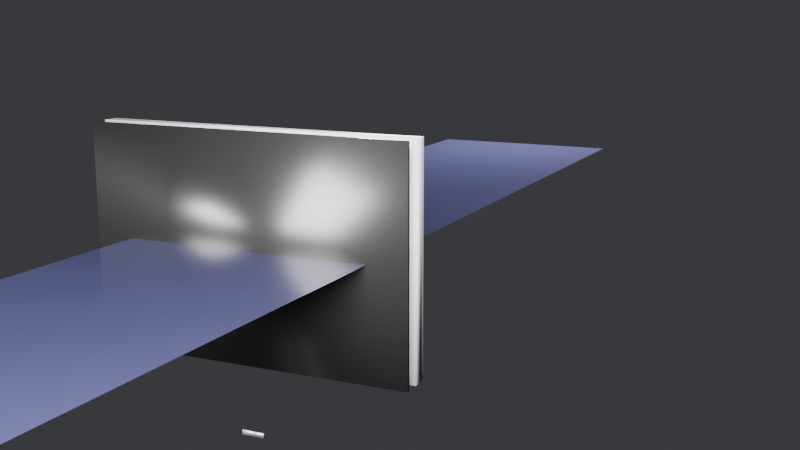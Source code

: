 # Source: 3dipad.py.blend  (saved by Blender 5.1.30; exported with 4.5.12 LTS)
import bpy
from mathutils import Matrix  # noqa: F401  (used for matrix-valued properties, if any)

bpy.ops.wm.read_factory_settings(use_empty=True)
scene = bpy.context.scene
scene.name = 'Scene'

# ---- collections
col_collection = bpy.data.collections.new('Collection'); scene.collection.children.link(col_collection)

# ---- materials (node trees are filled in below, after node groups)
mat_mbrapa_gri = bpy.data.materials.new('Mbrapa_Gri')
mat_korniza_zez = bpy.data.materials.new('Korniza_Zezë')
mat_ekrani_lcd = bpy.data.materials.new('Ekrani_LCD')
mat_logo_mat = bpy.data.materials.new('Logo_Mat')

# ---- material node trees
mat_mbrapa_gri.use_nodes = True; mat_mbrapa_gri.node_tree.nodes.clear()
_N = mat_mbrapa_gri.node_tree.nodes; _L = mat_mbrapa_gri.node_tree.links
n0 = _N.new('ShaderNodeBsdfPrincipled'); n0.name = 'Principled BSDF'; n0.location = (-200, 100)
n0.inputs[0].default_value = (0.35, 0.35, 0.35, 1.0)
n1 = _N.new('ShaderNodeOutputMaterial'); n1.name = 'Material Output'; n1.location = (200, 100)
_L.new(n0.outputs[0], n1.inputs[0])
n1.is_active_output = True
mat_korniza_zez.use_nodes = True; mat_korniza_zez.node_tree.nodes.clear()
_N = mat_korniza_zez.node_tree.nodes; _L = mat_korniza_zez.node_tree.links
n0 = _N.new('ShaderNodeBsdfPrincipled'); n0.name = 'Principled BSDF'; n0.location = (-200, 100)
n0.inputs[0].default_value = (0.01, 0.01, 0.01, 1.0)
n0.inputs[2].default_value = 0.3
n1 = _N.new('ShaderNodeOutputMaterial'); n1.name = 'Material Output'; n1.location = (200, 100)
_L.new(n0.outputs[0], n1.inputs[0])
n1.is_active_output = True
mat_ekrani_lcd.use_nodes = True; mat_ekrani_lcd.node_tree.nodes.clear()
_N = mat_ekrani_lcd.node_tree.nodes; _L = mat_ekrani_lcd.node_tree.links
n0 = _N.new('ShaderNodeBsdfPrincipled'); n0.name = 'Principled BSDF'; n0.location = (-200, 100)
n0.inputs[0].default_value = (0.02, 0.02, 0.05, 1.0)
n0.inputs[1].default_value = 0.1
n0.inputs[2].default_value = 0.05
n1 = _N.new('ShaderNodeOutputMaterial'); n1.name = 'Material Output'; n1.location = (200, 100)
_L.new(n0.outputs[0], n1.inputs[0])
n1.is_active_output = True
mat_logo_mat.use_nodes = True; mat_logo_mat.node_tree.nodes.clear()
_N = mat_logo_mat.node_tree.nodes; _L = mat_logo_mat.node_tree.links
n0 = _N.new('ShaderNodeBsdfPrincipled'); n0.name = 'Principled BSDF'; n0.location = (-200, 100)
n0.inputs[0].default_value = (0.5, 0.5, 0.5, 1.0)
n0.inputs[1].default_value = 0.9
n1 = _N.new('ShaderNodeOutputMaterial'); n1.name = 'Material Output'; n1.location = (200, 100)
_L.new(n0.outputs[0], n1.inputs[0])
n1.is_active_output = True

# ---- world
world_world = bpy.data.worlds.new('World'); scene.world = world_world
world_world.use_nodes = True; world_world.node_tree.nodes.clear()
_N = world_world.node_tree.nodes; _L = world_world.node_tree.links
n0 = _N.new('ShaderNodeOutputWorld'); n0.name = 'World Output'; n0.location = (200, 100)
n1 = _N.new('ShaderNodeBackground'); n1.name = 'Background'; n1.location = (-200, 100)
n1.inputs[0].default_value = (0.08, 0.08, 0.09, 1.0)
n1.inputs[1].default_value = 0.6
_L.new(n1.outputs[0], n0.inputs[0])
n0.is_active_output = True
world_world.color = (0.05088, 0.05088, 0.05088)
world_world.sun_shadow_jitter_overblur = 0.0

# ---- cameras
cam_camera_002 = bpy.data.cameras.new('Camera.002')

# ---- lights
light_area_005 = bpy.data.lights.new('Area.005', 'AREA')
light_area_005.energy = 50.0
light_area_005.size = 0.5
light_area_005.size_y = 1.0
light_area_006 = bpy.data.lights.new('Area.006', 'AREA')
light_area_006.energy = 20.0
light_area_006.size = 0.3
light_area_006.size_y = 1.0
light_point_001 = bpy.data.lights.new('Point.001', 'POINT')
light_point_001.energy = 30.0

# ---- meshes
me_cube_054 = bpy.data.meshes.new('Cube.054')
me_cube_054.from_pydata([(-0.1057, -0.005, -0.07054), (-0.1057, -0.005, 0.07054), (-0.1057, 0.005, -0.07054), (-0.1057, 0.005, 0.07054), (0.1057, -0.005, -0.07054), (0.1057, -0.005, 0.07054), (0.1057, 0.005, -0.07054), (0.1057, 0.005, 0.07054)], [], [(0, 1, 3, 2), (2, 3, 7, 6), (6, 7, 5, 4), (4, 5, 1, 0), (2, 6, 4, 0), (7, 3, 1, 5)])
me_cube_054.polygons.foreach_set('use_smooth', [True] * 6)
_uv = me_cube_054.uv_layers.new(name='UVMap')
_uv.uv.foreach_set('vector', [0.375, 0.0, 0.625, 0.0, 0.625, 0.25, 0.375, 0.25, 0.375, 0.25, 0.625, 0.25, 0.625, 0.5, 0.375, 0.5, 0.375, 0.5, 0.625, 0.5, 0.625, 0.75, 0.375, 0.75, 0.375, 0.75, 0.625, 0.75, 0.625, 1.0, 0.375, 1.0, 0.125, 0.5, 0.375, 0.5, 0.375, 0.75, 0.125, 0.75, 0.625, 0.5, 0.875, 0.5, 0.875, 0.75, 0.625, 0.75])
me_cube_054.materials.append(mat_mbrapa_gri)
me_cube_054.update()
me_cube_055 = bpy.data.meshes.new('Cube.055')
me_cube_055.from_pydata([(-0.1057, -0.00875, -0.07054), (-0.1057, -0.00875, 0.07054), (-0.1057, -0.00625, -0.07054), (-0.1057, -0.00625, 0.07054), (0.1057, -0.00875, -0.07054), (0.1057, -0.00875, 0.07054), (0.1057, -0.00625, -0.07054), (0.1057, -0.00625, 0.07054)], [], [(0, 1, 3, 2), (2, 3, 7, 6), (6, 7, 5, 4), (4, 5, 1, 0), (2, 6, 4, 0), (7, 3, 1, 5)])
me_cube_055.polygons.foreach_set('use_smooth', [True] * 6)
_uv = me_cube_055.uv_layers.new(name='UVMap')
_uv.uv.foreach_set('vector', [0.375, 0.0, 0.625, 0.0, 0.625, 0.25, 0.375, 0.25, 0.375, 0.25, 0.625, 0.25, 0.625, 0.5, 0.375, 0.5, 0.375, 0.5, 0.625, 0.5, 0.625, 0.75, 0.375, 0.75, 0.375, 0.75, 0.625, 0.75, 0.625, 1.0, 0.375, 1.0, 0.125, 0.5, 0.375, 0.5, 0.375, 0.75, 0.125, 0.75, 0.625, 0.5, 0.875, 0.5, 0.875, 0.75, 0.625, 0.75])
me_cube_055.materials.append(mat_korniza_zez)
me_cube_055.update()
me_plane_002 = bpy.data.meshes.new('Plane.002')
me_plane_002.from_pydata([(-0.08025, -0.5105, 0.0), (0.08025, -0.5105, 0.0), (-0.08025, 0.4895, 0.0), (0.08025, 0.4895, 0.0)], [], [(0, 1, 3, 2)])
me_plane_002.polygons.foreach_set('use_smooth', [True] * 1)
_uv = me_plane_002.uv_layers.new(name='UVMap')
_uv.uv.foreach_set('vector', [0.0, 0.0, 1.0, 0.0, 1.0, 1.0, 0.0, 1.0])
me_plane_002.materials.append(mat_ekrani_lcd)
me_plane_002.update()
me_cube_056 = bpy.data.meshes.new('Cube.056')
me_cube_056.from_pydata([(-0.0972, 0.000625, -0.05996), (-0.0972, 0.000625, 0.05996), (-0.0972, 0.004375, -0.05996), (-0.0972, 0.004375, 0.05996), (0.0972, 0.000625, -0.05996), (0.0972, 0.000625, 0.05996), (0.0972, 0.004375, -0.05996), (0.0972, 0.004375, 0.05996)], [], [(0, 1, 3, 2), (2, 3, 7, 6), (6, 7, 5, 4), (4, 5, 1, 0), (2, 6, 4, 0), (7, 3, 1, 5)])
me_cube_056.polygons.foreach_set('use_smooth', [True] * 6)
_uv = me_cube_056.uv_layers.new(name='UVMap')
_uv.uv.foreach_set('vector', [0.375, 0.0, 0.625, 0.0, 0.625, 0.25, 0.375, 0.25, 0.375, 0.25, 0.625, 0.25, 0.625, 0.5, 0.375, 0.5, 0.375, 0.5, 0.625, 0.5, 0.625, 0.75, 0.375, 0.75, 0.375, 0.75, 0.625, 0.75, 0.625, 1.0, 0.375, 1.0, 0.125, 0.5, 0.375, 0.5, 0.375, 0.75, 0.125, 0.75, 0.625, 0.5, 0.875, 0.5, 0.875, 0.75, 0.625, 0.75])
me_cube_056.materials.append(mat_mbrapa_gri)
me_cube_056.update()
me_cylinder_007 = bpy.data.meshes.new('Cylinder.007')
me_cylinder_007.from_pydata([(0.0, 0.012, -0.04), (0.0, 0.012, 0.04), (0.002341, 0.01177, -0.04), (0.002341, 0.01177, 0.04), (0.004592, 0.01109, -0.04), (0.004592, 0.01109, 0.04), (0.006667, 0.009978, -0.04), (0.006667, 0.009978, 0.04), (0.008485, 0.008485, -0.04), (0.008485, 0.008485, 0.04), (0.009978, 0.006667, -0.04), (0.009978, 0.006667, 0.04), (0.01109, 0.004592, -0.04), (0.01109, 0.004592, 0.04), (0.01177, 0.002341, -0.04), (0.01177, 0.002341, 0.04), (0.012, 0.0, -0.04), (0.012, 0.0, 0.04), (0.01177, -0.002341, -0.04), (0.01177, -0.002341, 0.04), (0.01109, -0.004592, -0.04), (0.01109, -0.004592, 0.04), (0.009978, -0.006667, -0.04), (0.009978, -0.006667, 0.04), (0.008485, -0.008485, -0.04), (0.008485, -0.008485, 0.04), (0.006667, -0.009978, -0.04), (0.006667, -0.009978, 0.04), (0.004592, -0.01109, -0.04), (0.004592, -0.01109, 0.04), (0.002341, -0.01177, -0.04), (0.002341, -0.01177, 0.04), (0.0, -0.012, -0.04), (0.0, -0.012, 0.04), (-0.002341, -0.01177, -0.04), (-0.002341, -0.01177, 0.04), (-0.004592, -0.01109, -0.04), (-0.004592, -0.01109, 0.04), (-0.006667, -0.009978, -0.04), (-0.006667, -0.009978, 0.04), (-0.008485, -0.008485, -0.04), (-0.008485, -0.008485, 0.04), (-0.009978, -0.006667, -0.04), (-0.009978, -0.006667, 0.04), (-0.01109, -0.004592, -0.04), (-0.01109, -0.004592, 0.04), (-0.01177, -0.002341, -0.04), (-0.01177, -0.002341, 0.04), (-0.012, 0.0, -0.04), (-0.012, 0.0, 0.04), (-0.01177, 0.002341, -0.04), (-0.01177, 0.002341, 0.04), (-0.01109, 0.004592, -0.04), (-0.01109, 0.004592, 0.04), (-0.009978, 0.006667, -0.04), (-0.009978, 0.006667, 0.04), (-0.008485, 0.008485, -0.04), (-0.008485, 0.008485, 0.04), (-0.006667, 0.009978, -0.04), (-0.006667, 0.009978, 0.04), (-0.004592, 0.01109, -0.04), (-0.004592, 0.01109, 0.04), (-0.002341, 0.01177, -0.04), (-0.002341, 0.01177, 0.04)], [], [(0, 1, 3, 2), (2, 3, 5, 4), (4, 5, 7, 6), (6, 7, 9, 8), (8, 9, 11, 10), (10, 11, 13, 12), (12, 13, 15, 14), (14, 15, 17, 16), (16, 17, 19, 18), (18, 19, 21, 20), (20, 21, 23, 22), (22, 23, 25, 24), (24, 25, 27, 26), (26, 27, 29, 28), (28, 29, 31, 30), (30, 31, 33, 32), (32, 33, 35, 34), (34, 35, 37, 36), (36, 37, 39, 38), (38, 39, 41, 40), (40, 41, 43, 42), (42, 43, 45, 44), (44, 45, 47, 46), (46, 47, 49, 48), (48, 49, 51, 50), (50, 51, 53, 52), (52, 53, 55, 54), (54, 55, 57, 56), (56, 57, 59, 58), (58, 59, 61, 60), (3, 1, 63, 61, 59, 57, 55, 53, 51, 49, 47, 45, 43, 41, 39, 37, 35, 33, 31, 29, 27, 25, 23, 21, 19, 17, 15, 13, 11, 9, 7, 5), (60, 61, 63, 62), (62, 63, 1, 0), (0, 2, 4, 6, 8, 10, 12, 14, 16, 18, 20, 22, 24, 26, 28, 30, 32, 34, 36, 38, 40, 42, 44, 46, 48, 50, 52, 54, 56, 58, 60, 62)])
me_cylinder_007.polygons.foreach_set('use_smooth', [True] * 34)
_uv = me_cylinder_007.uv_layers.new(name='UVMap')
_uv.uv.foreach_set('vector', [1.0, 0.5, 1.0, 1.0, 0.9688, 1.0, 0.9688, 0.5, 0.9688, 0.5, 0.9688, 1.0, 0.9375, 1.0, 0.9375, 0.5, 0.9375, 0.5, 0.9375, 1.0, 0.9062, 1.0, 0.9062, 0.5, 0.9062, 0.5, 0.9062, 1.0, 0.875, 1.0, 0.875, 0.5, 0.875, 0.5, 0.875, 1.0, 0.8438, 1.0, 0.8438, 0.5, 0.8438, 0.5, 0.8438, 1.0, 0.8125, 1.0, 0.8125, 0.5, 0.8125, 0.5, 0.8125, 1.0, 0.7812, 1.0, 0.7812, 0.5, 0.7812, 0.5, 0.7812, 1.0, 0.75, 1.0, 0.75, 0.5, 0.75, 0.5, 0.75, 1.0, 0.7188, 1.0, 0.7188, 0.5, 0.7188, 0.5, 0.7188, 1.0, 0.6875, 1.0, 0.6875, 0.5, 0.6875, 0.5, 0.6875, 1.0, 0.6562, 1.0, 0.6562, 0.5, 0.6562, 0.5, 0.6562, 1.0, 0.625, 1.0, 0.625, 0.5, 0.625, 0.5, 0.625, 1.0, 0.5938, 1.0, 0.5938, 0.5, 0.5938, 0.5, 0.5938, 1.0, 0.5625, 1.0, 0.5625, 0.5, 0.5625, 0.5, 0.5625, 1.0, 0.5312, 1.0, 0.5312, 0.5, 0.5312, 0.5, 0.5312, 1.0, 0.5, 1.0, 0.5, 0.5, 0.5, 0.5, 0.5, 1.0, 0.4688, 1.0, 0.4688, 0.5, 0.4688, 0.5, 0.4688, 1.0, 0.4375, 1.0, 0.4375, 0.5, 0.4375, 0.5, 0.4375, 1.0, 0.4062, 1.0, 0.4062, 0.5, 0.4062, 0.5, 0.4062, 1.0, 0.375, 1.0, 0.375, 0.5, 0.375, 0.5, 0.375, 1.0, 0.3438, 1.0, 0.3438, 0.5, 0.3438, 0.5, 0.3438, 1.0, 0.3125, 1.0, 0.3125, 0.5, 0.3125, 0.5, 0.3125, 1.0, 0.2812, 1.0, 0.2812, 0.5, 0.2812, 0.5, 0.2812, 1.0, 0.25, 1.0, 0.25, 0.5, 0.25, 0.5, 0.25, 1.0, 0.2188, 1.0, 0.2188, 0.5, 0.2188, 0.5, 0.2188, 1.0, 0.1875, 1.0, 0.1875, 0.5, 0.1875, 0.5, 0.1875, 1.0, 0.1562, 1.0, 0.1562, 0.5, 0.1562, 0.5, 0.1562, 1.0, 0.125, 1.0, 0.125, 0.5, 0.125, 0.5, 0.125, 1.0, 0.09375, 1.0, 0.09375, 0.5, 0.09375, 0.5, 0.09375, 1.0, 0.0625, 1.0, 0.0625, 0.5, 0.2968, 0.4854, 0.25, 0.49, 0.2032, 0.4854, 0.1582, 0.4717, 0.1167, 0.4496, 0.08029, 0.4197, 0.05045, 0.3833, 0.02827, 0.3418, 0.01461, 0.2968, 0.01, 0.25, 0.01461, 0.2032, 0.02827, 0.1582, 0.05045, 0.1167, 0.08029, 0.08029, 0.1167, 0.05045, 0.1582, 0.02827, 0.2032, 0.01461, 0.25, 0.01, 0.2968, 0.01461, 0.3418, 0.02827, 0.3833, 0.05045, 0.4197, 0.08029, 0.4496, 0.1167, 0.4717, 0.1582, 0.4854, 0.2032, 0.49, 0.25, 0.4854, 0.2968, 0.4717, 0.3418, 0.4496, 0.3833, 0.4197, 0.4197, 0.3833, 0.4496, 0.3418, 0.4717, 0.0625, 0.5, 0.0625, 1.0, 0.03125, 1.0, 0.03125, 0.5, 0.03125, 0.5, 0.03125, 1.0, 0.0, 1.0, 0.0, 0.5, 0.75, 0.49, 0.7968, 0.4854, 0.8418, 0.4717, 0.8833, 0.4496, 0.9197, 0.4197, 0.9496, 0.3833, 0.9717, 0.3418, 0.9854, 0.2968, 0.99, 0.25, 0.9854, 0.2032, 0.9717, 0.1582, 0.9496, 0.1167, 0.9197, 0.08029, 0.8833, 0.05045, 0.8418, 0.02827, 0.7968, 0.01461, 0.75, 0.01, 0.7032, 0.01461, 0.6582, 0.02827, 0.6167, 0.05045, 0.5803, 0.08029, 0.5504, 0.1167, 0.5283, 0.1582, 0.5146, 0.2032, 0.51, 0.25, 0.5146, 0.2968, 0.5283, 0.3418, 0.5504, 0.3833, 0.5803, 0.4197, 0.6167, 0.4496, 0.6582, 0.4717, 0.7032, 0.4854])
me_cylinder_007.materials.append(mat_korniza_zez)
me_cylinder_007.update()
me_cylinder_008 = bpy.data.meshes.new('Cylinder.008')
me_cylinder_008.from_pydata([(0.0, 0.07, -0.004), (0.0, 0.07, 0.004), (0.01366, 0.06865, -0.004), (0.01366, 0.06865, 0.004), (0.02679, 0.06467, -0.004), (0.02679, 0.06467, 0.004), (0.03889, 0.0582, -0.004), (0.03889, 0.0582, 0.004), (0.0495, 0.0495, -0.004), (0.0495, 0.0495, 0.004), (0.0582, 0.03889, -0.004), (0.0582, 0.03889, 0.004), (0.06467, 0.02679, -0.004), (0.06467, 0.02679, 0.004), (0.06865, 0.01366, -0.004), (0.06865, 0.01366, 0.004), (0.07, 0.0, -0.004), (0.07, 0.0, 0.004), (0.06865, -0.01366, -0.004), (0.06865, -0.01366, 0.004), (0.06467, -0.02679, -0.004), (0.06467, -0.02679, 0.004), (0.0582, -0.03889, -0.004), (0.0582, -0.03889, 0.004), (0.0495, -0.0495, -0.004), (0.0495, -0.0495, 0.004), (0.03889, -0.0582, -0.004), (0.03889, -0.0582, 0.004), (0.02679, -0.06467, -0.004), (0.02679, -0.06467, 0.004), (0.01366, -0.06865, -0.004), (0.01366, -0.06865, 0.004), (0.0, -0.07, -0.004), (0.0, -0.07, 0.004), (-0.01366, -0.06865, -0.004), (-0.01366, -0.06865, 0.004), (-0.02679, -0.06467, -0.004), (-0.02679, -0.06467, 0.004), (-0.03889, -0.0582, -0.004), (-0.03889, -0.0582, 0.004), (-0.0495, -0.0495, -0.004), (-0.0495, -0.0495, 0.004), (-0.0582, -0.03889, -0.004), (-0.0582, -0.03889, 0.004), (-0.06467, -0.02679, -0.004), (-0.06467, -0.02679, 0.004), (-0.06865, -0.01366, -0.004), (-0.06865, -0.01366, 0.004), (-0.07, 0.0, -0.004), (-0.07, 0.0, 0.004), (-0.06865, 0.01366, -0.004), (-0.06865, 0.01366, 0.004), (-0.06467, 0.02679, -0.004), (-0.06467, 0.02679, 0.004), (-0.0582, 0.03889, -0.004), (-0.0582, 0.03889, 0.004), (-0.0495, 0.0495, -0.004), (-0.0495, 0.0495, 0.004), (-0.03889, 0.0582, -0.004), (-0.03889, 0.0582, 0.004), (-0.02679, 0.06467, -0.004), (-0.02679, 0.06467, 0.004), (-0.01366, 0.06865, -0.004), (-0.01366, 0.06865, 0.004)], [], [(0, 1, 3, 2), (2, 3, 5, 4), (4, 5, 7, 6), (6, 7, 9, 8), (8, 9, 11, 10), (10, 11, 13, 12), (12, 13, 15, 14), (14, 15, 17, 16), (16, 17, 19, 18), (18, 19, 21, 20), (20, 21, 23, 22), (22, 23, 25, 24), (24, 25, 27, 26), (26, 27, 29, 28), (28, 29, 31, 30), (30, 31, 33, 32), (32, 33, 35, 34), (34, 35, 37, 36), (36, 37, 39, 38), (38, 39, 41, 40), (40, 41, 43, 42), (42, 43, 45, 44), (44, 45, 47, 46), (46, 47, 49, 48), (48, 49, 51, 50), (50, 51, 53, 52), (52, 53, 55, 54), (54, 55, 57, 56), (56, 57, 59, 58), (58, 59, 61, 60), (3, 1, 63, 61, 59, 57, 55, 53, 51, 49, 47, 45, 43, 41, 39, 37, 35, 33, 31, 29, 27, 25, 23, 21, 19, 17, 15, 13, 11, 9, 7, 5), (60, 61, 63, 62), (62, 63, 1, 0), (0, 2, 4, 6, 8, 10, 12, 14, 16, 18, 20, 22, 24, 26, 28, 30, 32, 34, 36, 38, 40, 42, 44, 46, 48, 50, 52, 54, 56, 58, 60, 62)])
me_cylinder_008.polygons.foreach_set('use_smooth', [True] * 34)
_uv = me_cylinder_008.uv_layers.new(name='UVMap')
_uv.uv.foreach_set('vector', [1.0, 0.5, 1.0, 1.0, 0.9688, 1.0, 0.9688, 0.5, 0.9688, 0.5, 0.9688, 1.0, 0.9375, 1.0, 0.9375, 0.5, 0.9375, 0.5, 0.9375, 1.0, 0.9062, 1.0, 0.9062, 0.5, 0.9062, 0.5, 0.9062, 1.0, 0.875, 1.0, 0.875, 0.5, 0.875, 0.5, 0.875, 1.0, 0.8438, 1.0, 0.8438, 0.5, 0.8438, 0.5, 0.8438, 1.0, 0.8125, 1.0, 0.8125, 0.5, 0.8125, 0.5, 0.8125, 1.0, 0.7812, 1.0, 0.7812, 0.5, 0.7812, 0.5, 0.7812, 1.0, 0.75, 1.0, 0.75, 0.5, 0.75, 0.5, 0.75, 1.0, 0.7188, 1.0, 0.7188, 0.5, 0.7188, 0.5, 0.7188, 1.0, 0.6875, 1.0, 0.6875, 0.5, 0.6875, 0.5, 0.6875, 1.0, 0.6562, 1.0, 0.6562, 0.5, 0.6562, 0.5, 0.6562, 1.0, 0.625, 1.0, 0.625, 0.5, 0.625, 0.5, 0.625, 1.0, 0.5938, 1.0, 0.5938, 0.5, 0.5938, 0.5, 0.5938, 1.0, 0.5625, 1.0, 0.5625, 0.5, 0.5625, 0.5, 0.5625, 1.0, 0.5312, 1.0, 0.5312, 0.5, 0.5312, 0.5, 0.5312, 1.0, 0.5, 1.0, 0.5, 0.5, 0.5, 0.5, 0.5, 1.0, 0.4688, 1.0, 0.4688, 0.5, 0.4688, 0.5, 0.4688, 1.0, 0.4375, 1.0, 0.4375, 0.5, 0.4375, 0.5, 0.4375, 1.0, 0.4062, 1.0, 0.4062, 0.5, 0.4062, 0.5, 0.4062, 1.0, 0.375, 1.0, 0.375, 0.5, 0.375, 0.5, 0.375, 1.0, 0.3438, 1.0, 0.3438, 0.5, 0.3438, 0.5, 0.3438, 1.0, 0.3125, 1.0, 0.3125, 0.5, 0.3125, 0.5, 0.3125, 1.0, 0.2812, 1.0, 0.2812, 0.5, 0.2812, 0.5, 0.2812, 1.0, 0.25, 1.0, 0.25, 0.5, 0.25, 0.5, 0.25, 1.0, 0.2188, 1.0, 0.2188, 0.5, 0.2188, 0.5, 0.2188, 1.0, 0.1875, 1.0, 0.1875, 0.5, 0.1875, 0.5, 0.1875, 1.0, 0.1562, 1.0, 0.1562, 0.5, 0.1562, 0.5, 0.1562, 1.0, 0.125, 1.0, 0.125, 0.5, 0.125, 0.5, 0.125, 1.0, 0.09375, 1.0, 0.09375, 0.5, 0.09375, 0.5, 0.09375, 1.0, 0.0625, 1.0, 0.0625, 0.5, 0.2968, 0.4854, 0.25, 0.49, 0.2032, 0.4854, 0.1582, 0.4717, 0.1167, 0.4496, 0.08029, 0.4197, 0.05045, 0.3833, 0.02827, 0.3418, 0.01461, 0.2968, 0.01, 0.25, 0.01461, 0.2032, 0.02827, 0.1582, 0.05045, 0.1167, 0.08029, 0.08029, 0.1167, 0.05045, 0.1582, 0.02827, 0.2032, 0.01461, 0.25, 0.01, 0.2968, 0.01461, 0.3418, 0.02827, 0.3833, 0.05045, 0.4197, 0.08029, 0.4496, 0.1167, 0.4717, 0.1582, 0.4854, 0.2032, 0.49, 0.25, 0.4854, 0.2968, 0.4717, 0.3418, 0.4496, 0.3833, 0.4197, 0.4197, 0.3833, 0.4496, 0.3418, 0.4717, 0.0625, 0.5, 0.0625, 1.0, 0.03125, 1.0, 0.03125, 0.5, 0.03125, 0.5, 0.03125, 1.0, 0.0, 1.0, 0.0, 0.5, 0.75, 0.49, 0.7968, 0.4854, 0.8418, 0.4717, 0.8833, 0.4496, 0.9197, 0.4197, 0.9496, 0.3833, 0.9717, 0.3418, 0.9854, 0.2968, 0.99, 0.25, 0.9854, 0.2032, 0.9717, 0.1582, 0.9496, 0.1167, 0.9197, 0.08029, 0.8833, 0.05045, 0.8418, 0.02827, 0.7968, 0.01461, 0.75, 0.01, 0.7032, 0.01461, 0.6582, 0.02827, 0.6167, 0.05045, 0.5803, 0.08029, 0.5504, 0.1167, 0.5283, 0.1582, 0.5146, 0.2032, 0.51, 0.25, 0.5146, 0.2968, 0.5283, 0.3418, 0.5504, 0.3833, 0.5803, 0.4197, 0.6167, 0.4496, 0.6582, 0.4717, 0.7032, 0.4854])
me_cylinder_008.materials.append(mat_korniza_zez)
me_cylinder_008.update()
me_cube_057 = bpy.data.meshes.new('Cube.057')
me_cube_057.from_pydata([(-0.0075, -0.0115, -0.1172), (-0.0075, -0.0115, -0.1142), (-0.0075, -0.0105, -0.1172), (-0.0075, -0.0105, -0.1142), (0.0075, -0.0115, -0.1172), (0.0075, -0.0115, -0.1142), (0.0075, -0.0105, -0.1172), (0.0075, -0.0105, -0.1142)], [], [(0, 1, 3, 2), (2, 3, 7, 6), (6, 7, 5, 4), (4, 5, 1, 0), (2, 6, 4, 0), (7, 3, 1, 5)])
me_cube_057.polygons.foreach_set('use_smooth', [True] * 6)
_uv = me_cube_057.uv_layers.new(name='UVMap')
_uv.uv.foreach_set('vector', [0.375, 0.0, 0.625, 0.0, 0.625, 0.25, 0.375, 0.25, 0.375, 0.25, 0.625, 0.25, 0.625, 0.5, 0.375, 0.5, 0.375, 0.5, 0.625, 0.5, 0.625, 0.75, 0.375, 0.75, 0.375, 0.75, 0.625, 0.75, 0.625, 1.0, 0.375, 1.0, 0.125, 0.5, 0.375, 0.5, 0.375, 0.75, 0.125, 0.75, 0.625, 0.5, 0.875, 0.5, 0.875, 0.75, 0.625, 0.75])
me_cube_057.materials.append(mat_logo_mat)
me_cube_057.update()

# ---- objects
ob_monitor_trupi = bpy.data.objects.new('Monitor_Trupi', me_cube_054)
ob_korniza_p_rparme = bpy.data.objects.new('Korniza_Përparme', me_cube_055)
ob_ekrani_lcd = bpy.data.objects.new('Ekrani_LCD', me_plane_002)
ob_paneli_pasm = bpy.data.objects.new('Paneli_Pasmë', me_cube_056)
ob_qafa = bpy.data.objects.new('Qafa', me_cylinder_007)
ob_baza = bpy.data.objects.new('Baza', me_cylinder_008)
ob_logo = bpy.data.objects.new('Logo', me_cube_057)
ob_drita_kryesore = bpy.data.objects.new('Drita_Kryesore', light_area_005)
ob_drita_plot_suese = bpy.data.objects.new('Drita_Plotësuese', light_area_006)
ob_drita_pasme = bpy.data.objects.new('Drita_Pasme', light_point_001)
ob_kamera = bpy.data.objects.new('Kamera', cam_camera_002)

# ---- transforms, parenting, visibility, modifiers, constraints
ob_monitor_trupi.location = (0.0, 0.0, 0.0)
ob_korniza_p_rparme.location = (0.0, -0.0075, 0.0)
ob_ekrani_lcd.location = (0.0, 0.0, 0.0)
ob_paneli_pasm.location = (0.0, 0.008, 0.0)
ob_qafa.location = (0.0, 0.005, -0.1811)
ob_baza.location = (0.0, 0.005, -0.2251)
ob_logo.location = (0.0, 0.0, 0.0)
ob_drita_kryesore.location = (0.3, -0.5, 0.3)
ob_drita_kryesore.rotation_euler = (0.7854, 0.0, -0.3491)
ob_drita_plot_suese.location = (-0.4, -0.3, 0.1)
ob_drita_pasme.location = (0.0, 0.5, 0.2)
ob_kamera.location = (0.35, -0.55, 0.15)
ob_kamera.rotation_euler = (1.361, 0.0, 0.4363)

# ---- collection membership
col_collection.objects.link(ob_monitor_trupi)
col_collection.objects.link(ob_korniza_p_rparme)
col_collection.objects.link(ob_ekrani_lcd)
col_collection.objects.link(ob_paneli_pasm)
col_collection.objects.link(ob_qafa)
col_collection.objects.link(ob_baza)
col_collection.objects.link(ob_logo)
col_collection.objects.link(ob_drita_kryesore)
col_collection.objects.link(ob_drita_plot_suese)
col_collection.objects.link(ob_drita_pasme)
col_collection.objects.link(ob_kamera)

# ---- scene / render settings (as saved in the file)
scene.camera = ob_kamera
scene.frame_start = 1; scene.frame_end = 250; scene.frame_set(1)
scene.render.engine = 'CYCLES'
scene.render.film_transparent = True
scene.render.bake_bias = 0.0
scene.render.bake_samples = 0
scene.cycles.samples = 128
scene.cycles.sampling_pattern = 'TABULATED_SOBOL'
scene.eevee.use_volume_custom_range = False
bpy.context.view_layer.update()
